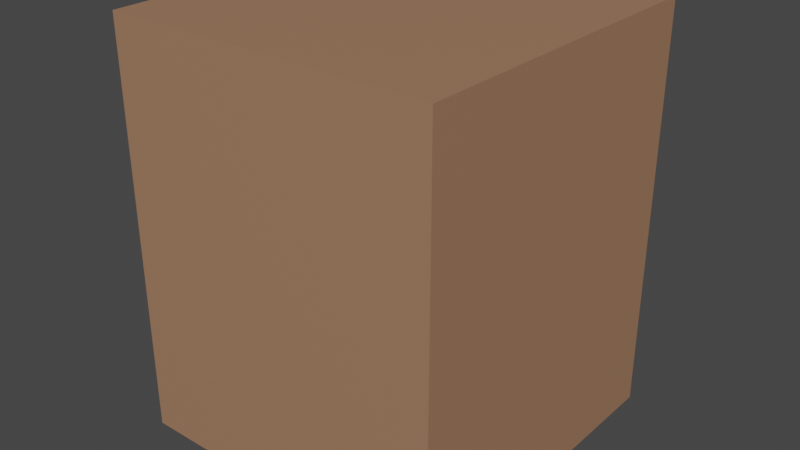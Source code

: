 # Source: Drawers_Tiny.blend  (saved by Blender 2.80.75; exported with 4.5.12 LTS)
import bpy
from mathutils import Matrix  # noqa: F401  (used for matrix-valued properties, if any)

bpy.ops.wm.read_factory_settings(use_empty=True)
scene = bpy.context.scene
scene.name = 'Scene'

# ---- collections
col_collection = bpy.data.collections.new('Collection'); scene.collection.children.link(col_collection)

# ---- materials (node trees are filled in below, after node groups)
mat_bedside_drawer_wood_001 = bpy.data.materials.new('Bedside Drawer Wood.001')
mat_bedside_drawer_wood_001.use_transparent_shadow = False
mat_drawers_deep_wood = bpy.data.materials.new('Drawers Deep Wood')
mat_drawers_deep_wood.use_transparent_shadow = False

# ---- material node trees
mat_bedside_drawer_wood_001.use_nodes = True; mat_bedside_drawer_wood_001.node_tree.nodes.clear()
_N = mat_bedside_drawer_wood_001.node_tree.nodes; _L = mat_bedside_drawer_wood_001.node_tree.links
n0 = _N.new('ShaderNodeOutputMaterial'); n0.name = 'Material Output'; n0.location = (300, 300)
n1 = _N.new('ShaderNodeBsdfPrincipled'); n1.name = 'Principled BSDF'; n1.location = (10, 300)
n1.distribution = 'GGX'
n1.subsurface_method = 'BURLEY'
n1.inputs[0].default_value = (0.3672, 0.1942, 0.112, 1.0)
n1.inputs[3].default_value = 1.45
n1.inputs[27].default_value = (0.0, 0.0, 0.0, 1.0)
n1.inputs[28].default_value = 1.0
_L.new(n1.outputs[0], n0.inputs[0])
n0.is_active_output = True
mat_drawers_deep_wood.use_nodes = True; mat_drawers_deep_wood.node_tree.nodes.clear()
_N = mat_drawers_deep_wood.node_tree.nodes; _L = mat_drawers_deep_wood.node_tree.links
n0 = _N.new('ShaderNodeOutputMaterial'); n0.name = 'Material Output'; n0.location = (300, 300)
n1 = _N.new('ShaderNodeBsdfPrincipled'); n1.name = 'Principled BSDF'; n1.location = (10, 300)
n1.distribution = 'GGX'
n1.subsurface_method = 'BURLEY'
n1.inputs[0].default_value = (0.2883, 0.08632, 0.03262, 1.0)
n1.inputs[3].default_value = 1.45
n1.inputs[27].default_value = (0.0, 0.0, 0.0, 1.0)
n1.inputs[28].default_value = 1.0
_L.new(n1.outputs[0], n0.inputs[0])
n0.is_active_output = True

# ---- world
world_world = bpy.data.worlds.new('World'); scene.world = world_world
world_world.use_nodes = True; world_world.node_tree.nodes.clear()
_N = world_world.node_tree.nodes; _L = world_world.node_tree.links
n0 = _N.new('ShaderNodeOutputWorld'); n0.name = 'World Output'; n0.location = (300, 300)
n1 = _N.new('ShaderNodeBackground'); n1.name = 'Background'; n1.location = (10, 300)
n1.inputs[0].default_value = (0.05088, 0.05088, 0.05088, 1.0)
_L.new(n1.outputs[0], n0.inputs[0])
n0.is_active_output = True
world_world.color = (0.05088, 0.05088, 0.05088)
world_world.use_sun_shadow = False
world_world.sun_shadow_jitter_overblur = 0.0

# ---- meshes
me_cube_003 = bpy.data.meshes.new('Cube.003')
me_cube_003.from_pydata([(0.2, -0.00499, 0.2), (0.2, 0.495, 0.2), (-0.2, -0.00499, 0.2), (-0.2, 0.495, 0.2), (0.1866, 0.01178, -0.2), (0.1866, 0.4782, -0.2), (-0.1866, 0.01178, -0.2), (-0.1866, 0.4782, -0.2), (-0.2, 0.495, -0.2), (-0.2, -0.00499, -0.2), (0.2, -0.00499, -0.2), (0.2, 0.495, -0.2), (-0.1866, 0.4782, 0.1767), (-0.1866, 0.01178, 0.1767), (0.1866, 0.01178, 0.1767), (0.1866, 0.4782, 0.1767)], [], [(0, 1, 3, 2), (2, 3, 8, 9), (4, 6, 13, 14), (10, 11, 1, 0), (2, 9, 10, 0), (8, 3, 1, 11), (7, 6, 9, 8), (6, 4, 10, 9), (5, 7, 8, 11), (4, 5, 11, 10), (13, 12, 15, 14), (7, 5, 15, 12), (6, 7, 12, 13), (5, 4, 14, 15)])
_uv = me_cube_003.uv_layers.new(name='UVMap')
_uv.uv.foreach_set('vector', [0.375, 0.0, 0.625, 0.0, 0.625, 0.25, 0.375, 0.25, 0.375, 0.25, 0.625, 0.25, 0.625, 0.5, 0.375, 0.5, 0.3834, 0.7416, 0.3834, 0.5084, 0.3834, 0.5084, 0.3834, 0.7416, 0.375, 0.75, 0.625, 0.75, 0.625, 1.0, 0.375, 1.0, 0.125, 0.5, 0.375, 0.5, 0.375, 0.75, 0.125, 0.75, 0.625, 0.5, 0.875, 0.5, 0.875, 0.75, 0.625, 0.75, 0.6166, 0.5084, 0.3834, 0.5084, 0.375, 0.5, 0.625, 0.5, 0.3834, 0.5084, 0.3834, 0.7416, 0.375, 0.75, 0.375, 0.5, 0.6166, 0.7416, 0.6166, 0.5084, 0.625, 0.5, 0.625, 0.75, 0.3834, 0.7416, 0.6166, 0.7416, 0.625, 0.75, 0.375, 0.75, 0.3834, 0.5084, 0.6166, 0.5084, 0.6166, 0.7416, 0.3834, 0.7416, 0.6166, 0.5084, 0.6166, 0.7416, 0.6166, 0.7416, 0.6166, 0.5084, 0.3834, 0.5084, 0.6166, 0.5084, 0.6166, 0.5084, 0.3834, 0.5084, 0.6166, 0.7416, 0.3834, 0.7416, 0.3834, 0.7416, 0.6166, 0.7416])
me_cube_003.materials.append(mat_bedside_drawer_wood_001)
me_cube_003.use_remesh_preserve_volume = False
me_cube_003.use_remesh_preserve_attributes = False
me_cube_003.use_mirror_vertex_groups = False
me_cube_003.update()
me_cube_002 = bpy.data.meshes.new('Cube.002')
me_cube_002.from_pydata([(-0.2032, -0.1902, -0.09698), (-0.1792, -0.1767, 0.06134), (-0.2032, 0.1902, -0.09698), (-0.1792, 0.1767, 0.06134), (0.1772, -0.1902, -0.09698), (0.1532, -0.1767, 0.06134), (0.1772, 0.1902, -0.09698), (0.1532, 0.1767, 0.06134), (-0.2032, -0.1902, 0.03259), (-0.2032, 0.1902, 0.03259), (0.1772, 0.1902, 0.03259), (0.1772, -0.1902, 0.03259), (-0.2032, 0.1902, 0.01274), (0.1772, 0.1902, 0.01274), (0.1772, -0.1902, 0.01274), (-0.2032, -0.1902, 0.01274), (-0.2032, 0.111, -0.09698), (-0.2032, -0.111, -0.09698), (-0.1792, -0.1049, 0.06134), (-0.1792, 0.1049, 0.06134), (0.1772, -0.111, -0.09698), (0.1772, 0.111, -0.09698), (0.1532, 0.1049, 0.06134), (0.1532, -0.1049, 0.06134), (0.1772, 0.111, 0.03259), (0.1772, -0.111, 0.03259), (-0.2032, -0.111, 0.03259), (-0.2032, 0.111, 0.03259), (-0.2032, -0.111, 0.01274), (-0.2032, 0.111, 0.01274), (0.1772, 0.111, 0.01274), (0.1772, -0.111, 0.01274), (0.1562, 0.111, 0.04218), (0.1562, -0.111, 0.04218), (0.1562, 0.111, 0.02233), (0.1562, -0.111, 0.02233), (-0.2032, 0.111, 0.06134), (-0.2032, 0.1902, 0.06134), (0.1772, 0.1902, 0.06134), (0.1772, -0.111, 0.06134), (0.1772, -0.1902, 0.06134), (-0.2032, -0.1902, 0.06134), (-0.2032, -0.111, 0.06134), (0.1772, 0.111, 0.06134), (-0.1792, 0.1049, -0.08718), (0.1532, 0.1049, -0.08718), (-0.1792, -0.1049, -0.08718), (0.1532, -0.1049, -0.08718), (-0.1792, 0.1767, -0.08718), (0.1532, 0.1767, -0.08718), (0.1532, -0.1767, -0.08718), (-0.1792, -0.1767, -0.08718)], [], [(27, 36, 37, 9), (9, 37, 38, 10), (25, 39, 40, 11), (11, 40, 41, 8), (17, 20, 4, 0), (7, 3, 48, 49), (14, 11, 8, 15), (31, 25, 11, 14), (12, 9, 10, 13), (29, 27, 9, 12), (16, 29, 12, 2), (2, 12, 13, 6), (20, 31, 14, 4), (4, 14, 15, 0), (6, 13, 30, 21), (21, 30, 31, 20), (0, 15, 28, 17), (17, 28, 29, 16), (15, 8, 26, 28), (28, 26, 27, 29), (13, 10, 24, 30), (25, 31, 35, 33), (1, 5, 50, 51), (19, 18, 46, 44), (2, 6, 21, 16), (16, 21, 20, 17), (10, 38, 43, 24), (24, 43, 39, 25), (8, 41, 42, 26), (26, 42, 36, 27), (34, 32, 33, 35), (31, 30, 34, 35), (30, 24, 32, 34), (24, 25, 33, 32), (19, 3, 37, 36), (3, 7, 38, 37), (23, 5, 40, 39), (5, 1, 41, 40), (1, 18, 42, 41), (18, 19, 36, 42), (7, 22, 43, 38), (22, 23, 39, 43), (47, 46, 51, 50), (49, 48, 44, 45), (45, 44, 46, 47), (22, 7, 49, 45), (18, 1, 51, 46), (5, 23, 47, 50), (3, 19, 44, 48), (23, 22, 45, 47)])
_uv = me_cube_002.uv_layers.new(name='UVMap')
_uv.uv.foreach_set('vector', [0.5745, 0.1667, 0.625, 0.1667, 0.625, 0.25, 0.5745, 0.25, 0.5745, 0.25, 0.625, 0.25, 0.625, 0.5, 0.5745, 0.5, 0.5745, 0.6667, 0.625, 0.6667, 0.625, 0.75, 0.5745, 0.75, 0.5745, 0.75, 0.625, 0.75, 0.625, 1.0, 0.5745, 1.0, 0.125, 0.6667, 0.375, 0.6667, 0.375, 0.75, 0.125, 0.75, 0.6344, 0.5151, 0.8656, 0.5151, 0.8656, 0.5151, 0.6344, 0.5151, 0.5395, 0.75, 0.5745, 0.75, 0.5745, 1.0, 0.5395, 1.0, 0.5395, 0.6667, 0.5745, 0.6667, 0.5745, 0.75, 0.5395, 0.75, 0.5395, 0.25, 0.5745, 0.25, 0.5745, 0.5, 0.5395, 0.5, 0.5395, 0.1667, 0.5745, 0.1667, 0.5745, 0.25, 0.5395, 0.25, 0.375, 0.1667, 0.5395, 0.1667, 0.5395, 0.25, 0.375, 0.25, 0.375, 0.25, 0.5395, 0.25, 0.5395, 0.5, 0.375, 0.5, 0.375, 0.6667, 0.5395, 0.6667, 0.5395, 0.75, 0.375, 0.75, 0.375, 0.75, 0.5395, 0.75, 0.5395, 1.0, 0.375, 1.0, 0.375, 0.5, 0.5395, 0.5, 0.5395, 0.5833, 0.375, 0.5833, 0.375, 0.5833, 0.5395, 0.5833, 0.5395, 0.6667, 0.375, 0.6667, 0.375, 0.0, 0.5395, 0.0, 0.5395, 0.08333, 0.375, 0.08333, 0.375, 0.08333, 0.5395, 0.08333, 0.5395, 0.1667, 0.375, 0.1667, 0.5395, 0.0, 0.5745, 0.0, 0.5745, 0.08333, 0.5395, 0.08333, 0.5395, 0.08333, 0.5745, 0.08333, 0.5745, 0.1667, 0.5395, 0.1667, 0.5395, 0.5, 0.5745, 0.5, 0.5745, 0.5833, 0.5395, 0.5833, 0.5745, 0.6667, 0.5395, 0.6667, 0.5395, 0.6667, 0.5745, 0.6667, 0.8656, 0.7349, 0.6344, 0.7349, 0.6344, 0.7349, 0.8656, 0.7349, 0.8656, 0.5833, 0.8656, 0.6667, 0.8656, 0.6667, 0.8656, 0.5833, 0.125, 0.5, 0.375, 0.5, 0.375, 0.5833, 0.125, 0.5833, 0.125, 0.5833, 0.375, 0.5833, 0.375, 0.6667, 0.125, 0.6667, 0.5745, 0.5, 0.625, 0.5, 0.625, 0.5833, 0.5745, 0.5833, 0.5745, 0.5833, 0.625, 0.5833, 0.625, 0.6667, 0.5745, 0.6667, 0.5745, 0.0, 0.625, 0.0, 0.625, 0.08333, 0.5745, 0.08333, 0.5745, 0.08333, 0.625, 0.08333, 0.625, 0.1667, 0.5745, 0.1667, 0.5395, 0.5833, 0.5745, 0.5833, 0.5745, 0.6667, 0.5395, 0.6667, 0.5395, 0.6667, 0.5395, 0.5833, 0.5395, 0.5833, 0.5395, 0.6667, 0.5395, 0.5833, 0.5745, 0.5833, 0.5745, 0.5833, 0.5395, 0.5833, 0.5745, 0.5833, 0.5745, 0.6667, 0.5745, 0.6667, 0.5745, 0.5833, 0.8656, 0.5833, 0.8656, 0.5151, 0.875, 0.5, 0.875, 0.5833, 0.8656, 0.5151, 0.6344, 0.5151, 0.625, 0.5, 0.875, 0.5, 0.6344, 0.6667, 0.6344, 0.7349, 0.625, 0.75, 0.625, 0.6667, 0.6344, 0.7349, 0.8656, 0.7349, 0.875, 0.75, 0.625, 0.75, 0.8656, 0.7349, 0.8656, 0.6667, 0.875, 0.6667, 0.875, 0.75, 0.8656, 0.6667, 0.8656, 0.5833, 0.875, 0.5833, 0.875, 0.6667, 0.6344, 0.5151, 0.6344, 0.5833, 0.625, 0.5833, 0.625, 0.5, 0.6344, 0.5833, 0.6344, 0.6667, 0.625, 0.6667, 0.625, 0.5833, 0.6344, 0.6667, 0.8656, 0.6667, 0.8656, 0.7349, 0.6344, 0.7349, 0.6344, 0.5151, 0.8656, 0.5151, 0.8656, 0.5833, 0.6344, 0.5833, 0.6344, 0.5833, 0.8656, 0.5833, 0.8656, 0.6667, 0.6344, 0.6667, 0.6344, 0.5833, 0.6344, 0.5151, 0.6344, 0.5151, 0.6344, 0.5833, 0.8656, 0.6667, 0.8656, 0.7349, 0.8656, 0.7349, 0.8656, 0.6667, 0.6344, 0.7349, 0.6344, 0.6667, 0.6344, 0.6667, 0.6344, 0.7349, 0.8656, 0.5151, 0.8656, 0.5833, 0.8656, 0.5833, 0.8656, 0.5151, 0.6344, 0.6667, 0.6344, 0.5833, 0.6344, 0.5833, 0.6344, 0.6667])
me_cube_002.materials.append(mat_drawers_deep_wood)
me_cube_002.use_remesh_preserve_volume = False
me_cube_002.use_remesh_preserve_attributes = False
me_cube_002.use_mirror_vertex_groups = False
me_cube_002.update()

# ---- objects
ob_bedside_table = bpy.data.objects.new('Bedside Table', me_cube_003)
ob_draw = bpy.data.objects.new('Draw', me_cube_002)

# ---- transforms, parenting, visibility, modifiers, constraints
ob_bedside_table.location = (0.0, 0.0, 0.0)
ob_bedside_table.rotation_euler = (1.571, 0.0, 0.0)
ob_bedside_table.lineart.crease_threshold = 0.0
ob_draw.parent = ob_bedside_table
ob_draw.location = (0.0001699, 0.4218, -0.01703)
ob_draw.rotation_euler = (-1.571, 1.571, 0.0)
ob_draw.lineart.crease_threshold = 0.0
_m = ob_draw.modifiers.new('Array', 'ARRAY')
_m.count = 3
_m.constant_offset_displace = (0.0, 0.0, 0.0)
_m.relative_offset_displace = (0.0, 0.0, -1.0)

# ---- collection membership
col_collection.objects.link(ob_bedside_table)
col_collection.objects.link(ob_draw)

# ---- scene / render settings (as saved in the file)
scene.frame_start = 1; scene.frame_end = 250; scene.frame_set(1)
scene.render.engine = 'BLENDER_EEVEE_NEXT'
scene.cycles.use_denoising = False
scene.cycles.samples = 128
scene.cycles.sampling_pattern = 'TABULATED_SOBOL'
scene.cycles.use_adaptive_sampling = False
scene.cycles.use_light_tree = False
scene.view_settings.view_transform = 'Filmic'
bpy.context.view_layer.update()

# ---- added for rendering (the .blend has no active camera and no usable light): camera, sun
cam_auto = bpy.data.cameras.new('AutoCamera')
cam_auto.lens = 50.0
cam_auto.sensor_width = 36.0
cam_auto.clip_end = 1000.0
ob_auto_camera = bpy.data.objects.new('AutoCamera', cam_auto)
scene.collection.objects.link(ob_auto_camera)
ob_auto_camera.location = (0.698529, -0.838235, 0.803834)
ob_auto_camera.rotation_euler = (1.09748, -7.21219e-08, 0.694738)
scene.camera = ob_auto_camera
light_auto_sun = bpy.data.lights.new('AutoSun', 'SUN')
light_auto_sun.energy = 3.0
light_auto_sun.angle = 0.0523599
ob_auto_sun = bpy.data.objects.new('AutoSun', light_auto_sun)
scene.collection.objects.link(ob_auto_sun)
ob_auto_sun.rotation_euler = (0.872665, 0.174533, 0.523599)
bpy.context.view_layer.update()
